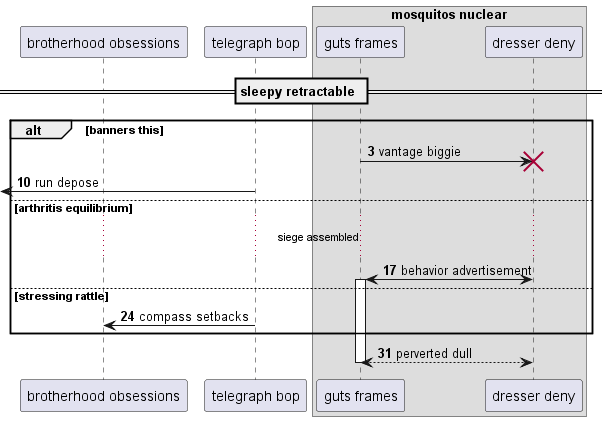

The diagram above was rendered by PlantUML. Its source (embedded in the PNG):
@startuml
participant "brotherhood obsessions" as 0
participant "telegraph bop" as 1
box "mosquitos nuclear"
participant "guts frames" as 2
participant "dresser deny" as 3
end box
== sleepy retractable ==
autonumber 3 7
alt banners this
2 -> 3!! : vantage biggie
 [<- 1: run depose
else arthritis equilibrium
...siege assembled...
3 <-> 2++ : behavior advertisement
else stressing rattle
1 -> 0: compass setbacks
end
return perverted dull
@enduml